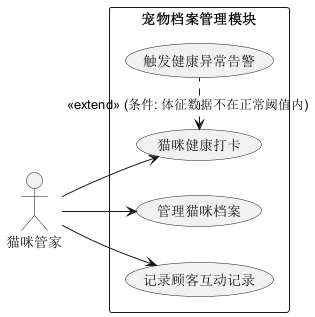

The diagram above was rendered by PlantUML. Its source (embedded in the PNG):
@startuml NekoCafe_Sub_UseCase_Keeper
left to right direction

actor "猫咪管家" as Keeper

rectangle "宠物档案管理模块" {
  usecase "管理猫咪档案" as ManageCat
  usecase "猫咪健康打卡" as HealthCheck
  usecase "记录顾客互动记录" as InteractRecord
  usecase "触发健康异常告警" as Alert
}

Keeper --> ManageCat
Keeper --> HealthCheck
Keeper --> InteractRecord

HealthCheck <. Alert : <<extend>> (条件: 体征数据不在正常阈值内)
@enduml